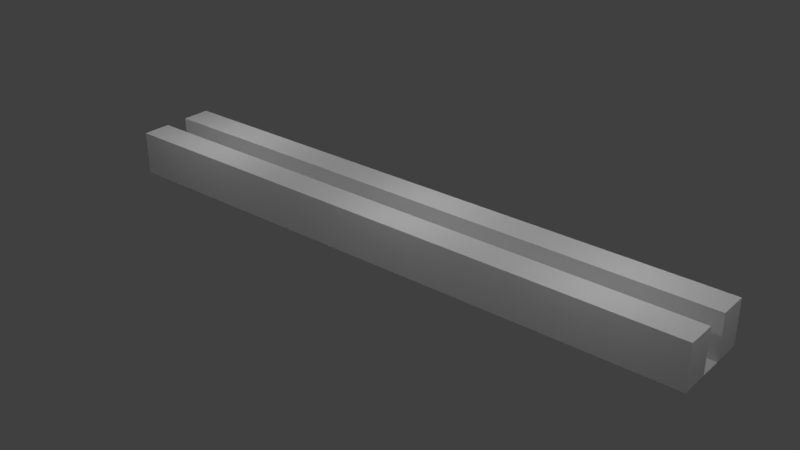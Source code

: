 # Source: narr_corridor_hri.blend  (saved by Blender 2.79.0; exported with 4.5.12 LTS)
import bpy
from mathutils import Matrix  # noqa: F401  (used for matrix-valued properties, if any)

bpy.ops.wm.read_factory_settings(use_empty=True)
scene = bpy.context.scene
scene.name = 'Scene'

# ---- collections
col_collection_1 = bpy.data.collections.new('Collection 1'); scene.collection.children.link(col_collection_1)

# ---- world
world_world = bpy.data.worlds.new('World'); scene.world = world_world
world_world.color = (0.05088, 0.05088, 0.05088)
world_world.use_sun_shadow = False
world_world.sun_shadow_jitter_overblur = 0.0
world_world.cycles.sampling_method = 'MANUAL'

# ---- lights
light_point_002 = bpy.data.lights.new('Point.002', 'POINT')
light_point_002.transmission_factor = 0.0
light_point_002.energy = 100.0
light_point_002.shadow_buffer_clip_start = 0.5
light_point_002.shadow_soft_size = 0.1
light_point_002.shadow_maximum_resolution = 0.006
light_point_002.use_absolute_resolution = True
light_point_001 = bpy.data.lights.new('Point.001', 'POINT')
light_point_001.transmission_factor = 0.0
light_point_001.energy = 100.0
light_point_001.shadow_buffer_clip_start = 0.5
light_point_001.shadow_soft_size = 0.1
light_point_001.shadow_maximum_resolution = 0.006
light_point_001.use_absolute_resolution = True
light_point = bpy.data.lights.new('Point', 'POINT')
light_point.transmission_factor = 0.0
light_point.energy = 100.0
light_point.shadow_buffer_clip_start = 0.5
light_point.shadow_soft_size = 0.1
light_point.shadow_maximum_resolution = 0.006
light_point.use_absolute_resolution = True
light_point_005 = bpy.data.lights.new('Point.005', 'POINT')
light_point_005.transmission_factor = 0.0
light_point_005.energy = 100.0
light_point_005.shadow_buffer_clip_start = 0.5
light_point_005.shadow_soft_size = 0.1
light_point_005.shadow_maximum_resolution = 0.006
light_point_005.use_absolute_resolution = True
light_point_004 = bpy.data.lights.new('Point.004', 'POINT')
light_point_004.transmission_factor = 0.0
light_point_004.energy = 100.0
light_point_004.shadow_buffer_clip_start = 0.5
light_point_004.shadow_soft_size = 0.1
light_point_004.shadow_maximum_resolution = 0.006
light_point_004.use_absolute_resolution = True
light_point_003 = bpy.data.lights.new('Point.003', 'POINT')
light_point_003.transmission_factor = 0.0
light_point_003.energy = 100.0
light_point_003.shadow_buffer_clip_start = 0.5
light_point_003.shadow_soft_size = 0.1
light_point_003.shadow_maximum_resolution = 0.006
light_point_003.use_absolute_resolution = True
light_point_008 = bpy.data.lights.new('Point.008', 'POINT')
light_point_008.transmission_factor = 0.0
light_point_008.energy = 100.0
light_point_008.shadow_buffer_clip_start = 0.5
light_point_008.shadow_soft_size = 0.1
light_point_008.shadow_maximum_resolution = 0.006
light_point_008.use_absolute_resolution = True
light_point_007 = bpy.data.lights.new('Point.007', 'POINT')
light_point_007.transmission_factor = 0.0
light_point_007.energy = 100.0
light_point_007.shadow_buffer_clip_start = 0.5
light_point_007.shadow_soft_size = 0.1
light_point_007.shadow_maximum_resolution = 0.006
light_point_007.use_absolute_resolution = True
light_point_006 = bpy.data.lights.new('Point.006', 'POINT')
light_point_006.transmission_factor = 0.0
light_point_006.energy = 100.0
light_point_006.shadow_buffer_clip_start = 0.5
light_point_006.shadow_soft_size = 0.1
light_point_006.shadow_maximum_resolution = 0.006
light_point_006.use_absolute_resolution = True
light_point_009 = bpy.data.lights.new('Point.009', 'POINT')
light_point_009.transmission_factor = 0.0
light_point_009.energy = 100.0
light_point_009.shadow_buffer_clip_start = 0.5
light_point_009.shadow_soft_size = 0.1
light_point_009.shadow_maximum_resolution = 0.006
light_point_009.use_absolute_resolution = True
light_point_010 = bpy.data.lights.new('Point.010', 'POINT')
light_point_010.transmission_factor = 0.0
light_point_010.energy = 100.0
light_point_010.shadow_buffer_clip_start = 0.5
light_point_010.shadow_soft_size = 0.1
light_point_010.shadow_maximum_resolution = 0.006
light_point_010.use_absolute_resolution = True

# ---- meshes
me_plane = bpy.data.meshes.new('Plane')
me_plane.from_pydata([(-1.0, -1.0, 0.0), (1.0, -1.0, 0.0), (-1.0, 1.0, 0.0), (1.0, 1.0, 0.0)], [], [(0, 1, 3, 2)])
me_plane.use_remesh_preserve_volume = False
me_plane.use_remesh_preserve_attributes = False
me_plane.use_mirror_vertex_groups = False
me_plane.update()
me_cube_003 = bpy.data.meshes.new('Cube.003')
me_cube_003.from_pydata([(-1.0, -1.0, -1.0), (-1.0, -1.0, 1.0), (-1.0, 1.0, -1.0), (-1.0, 1.0, 1.0), (1.0, -1.0, -1.0), (1.0, -1.0, 1.0), (1.0, 1.0, -1.0), (1.0, 1.0, 1.0)], [], [(0, 1, 3, 2), (2, 3, 7, 6), (6, 7, 5, 4), (4, 5, 1, 0), (2, 6, 4, 0), (7, 3, 1, 5)])
me_cube_003.use_remesh_preserve_volume = False
me_cube_003.use_remesh_preserve_attributes = False
me_cube_003.use_mirror_vertex_groups = False
me_cube_003.update()
me_cube_002 = bpy.data.meshes.new('Cube.002')
me_cube_002.from_pydata([(-1.0, -1.0, -1.0), (-1.0, -1.0, 1.0), (-1.0, 1.0, -1.0), (-1.0, 1.0, 1.0), (1.0, -1.0, -1.0), (1.0, -1.0, 1.0), (1.0, 1.0, -1.0), (1.0, 1.0, 1.0)], [], [(0, 1, 3, 2), (2, 3, 7, 6), (6, 7, 5, 4), (4, 5, 1, 0), (2, 6, 4, 0), (7, 3, 1, 5)])
me_cube_002.use_remesh_preserve_volume = False
me_cube_002.use_remesh_preserve_attributes = False
me_cube_002.use_mirror_vertex_groups = False
me_cube_002.update()

# ---- objects
ob_point_002 = bpy.data.objects.new('Point.002', light_point_002)
ob_point_001 = bpy.data.objects.new('Point.001', light_point_001)
ob_point = bpy.data.objects.new('Point', light_point)
ob_plane = bpy.data.objects.new('Plane', me_plane)
ob_cube_001 = bpy.data.objects.new('Cube.001', me_cube_003)
ob_cube = bpy.data.objects.new('Cube', me_cube_002)
ob_point_005 = bpy.data.objects.new('Point.005', light_point_005)
ob_point_004 = bpy.data.objects.new('Point.004', light_point_004)
ob_point_003 = bpy.data.objects.new('Point.003', light_point_003)
ob_point_008 = bpy.data.objects.new('Point.008', light_point_008)
ob_point_007 = bpy.data.objects.new('Point.007', light_point_007)
ob_point_006 = bpy.data.objects.new('Point.006', light_point_006)
ob_point_009 = bpy.data.objects.new('Point.009', light_point_009)
ob_point_010 = bpy.data.objects.new('Point.010', light_point_010)

# ---- transforms, parenting, visibility, modifiers, constraints
ob_point_002.location = (2.528, 0.7559, 4.973)
ob_point_002.lineart.crease_threshold = 0.0
ob_point_001.location = (10.72, 0.7559, 4.973)
ob_point_001.lineart.crease_threshold = 0.0
ob_point.location = (17.72, 0.7559, 4.973)
ob_point.lineart.crease_threshold = 0.0
ob_plane.location = (10.0, 0.9, 8.345e-06)
ob_plane.scale = (10.5, 1.027, 6.714)
ob_plane.lineart.crease_threshold = 0.0
ob_cube_001.location = (10.0, 1.8, 0.7583)
ob_cube_001.scale = (10.5, 0.5, 0.75)
ob_cube_001.lineart.crease_threshold = 0.0
ob_cube.location = (10.0, 0.0, 0.75)
ob_cube.scale = (10.5, 0.5, 0.75)
ob_cube.lineart.crease_threshold = 0.0
ob_point_005.location = (17.72, 5.081, 4.973)
ob_point_005.lineart.crease_threshold = 0.0
ob_point_004.location = (10.72, 5.081, 4.973)
ob_point_004.lineart.crease_threshold = 0.0
ob_point_003.location = (2.528, 5.081, 4.973)
ob_point_003.lineart.crease_threshold = 0.0
ob_point_008.location = (2.528, -3.44, 4.973)
ob_point_008.lineart.crease_threshold = 0.0
ob_point_007.location = (10.72, -3.44, 4.973)
ob_point_007.lineart.crease_threshold = 0.0
ob_point_006.location = (17.72, -3.44, 4.973)
ob_point_006.lineart.crease_threshold = 0.0
ob_point_009.location = (24.13, 0.7258, 4.973)
ob_point_009.lineart.crease_threshold = 0.0
ob_point_010.location = (-5.55, 0.5613, 4.973)
ob_point_010.lineart.crease_threshold = 0.0

# ---- collection membership
col_collection_1.objects.link(ob_point_002)
col_collection_1.objects.link(ob_point_001)
col_collection_1.objects.link(ob_point)
col_collection_1.objects.link(ob_plane)
col_collection_1.objects.link(ob_cube_001)
col_collection_1.objects.link(ob_cube)
col_collection_1.objects.link(ob_point_005)
col_collection_1.objects.link(ob_point_004)
col_collection_1.objects.link(ob_point_003)
col_collection_1.objects.link(ob_point_008)
col_collection_1.objects.link(ob_point_007)
col_collection_1.objects.link(ob_point_006)
col_collection_1.objects.link(ob_point_009)
col_collection_1.objects.link(ob_point_010)

# ---- scene / render settings (as saved in the file)
scene.frame_start = 1; scene.frame_end = 250; scene.frame_set(1)
scene.render.engine = 'BLENDER_EEVEE_NEXT'
scene.render.resolution_percentage = 50
scene.render.dither_intensity = 0.0
scene.cycles.use_denoising = False
scene.cycles.samples = 128
scene.cycles.sampling_pattern = 'TABULATED_SOBOL'
scene.cycles.use_adaptive_sampling = False
scene.cycles.use_light_tree = False
scene.cycles.blur_glossy = 0.0
scene.cycles.sample_clamp_indirect = 0.0
scene.view_settings.view_transform = 'Standard'
bpy.context.view_layer.update()

# ---- added for rendering (the .blend has no active camera): camera
cam_auto = bpy.data.cameras.new('AutoCamera')
cam_auto.lens = 50.0
cam_auto.sensor_width = 36.0
cam_auto.clip_end = 1000.0
ob_auto_camera = bpy.data.objects.new('AutoCamera', cam_auto)
scene.collection.objects.link(ob_auto_camera)
ob_auto_camera.location = (29.6513, -22.6815, 16.4752)
ob_auto_camera.rotation_euler = (1.09748, -7.21219e-08, 0.694738)
scene.camera = ob_auto_camera
bpy.context.view_layer.update()
